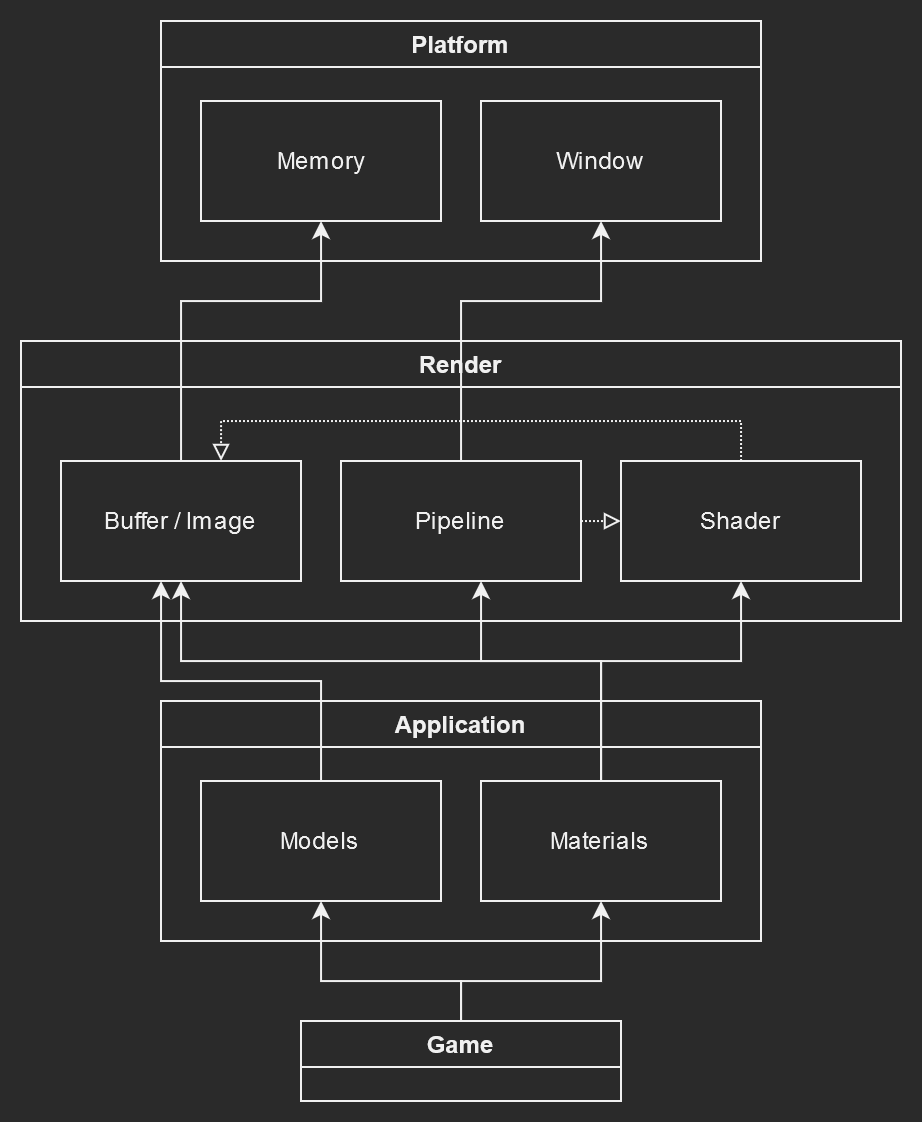

The diagram above was exported from draw.io. Its source (the exported page's mxGraphModel, read from the mxfile embedded in the PNG):
<mxGraphModel dx="697" dy="635" grid="1" gridSize="10" guides="1" tooltips="1" connect="1" arrows="1" fold="1" page="1" pageScale="1" pageWidth="850" pageHeight="1100" math="0" shadow="0">
  <root>
    <mxCell id="0" />
    <mxCell id="1" parent="0" />
    <mxCell id="S7fK5OectUNyCoITpQ1Z-20" value="Platform" style="swimlane;" vertex="1" parent="1">
      <mxGeometry x="400" y="100" width="300" height="120" as="geometry" />
    </mxCell>
    <mxCell id="S7fK5OectUNyCoITpQ1Z-25" value="Memory" style="rounded=0;whiteSpace=wrap;html=1;" vertex="1" parent="S7fK5OectUNyCoITpQ1Z-20">
      <mxGeometry x="20" y="40" width="120" height="60" as="geometry" />
    </mxCell>
    <mxCell id="S7fK5OectUNyCoITpQ1Z-24" value="Window" style="rounded=0;whiteSpace=wrap;html=1;" vertex="1" parent="S7fK5OectUNyCoITpQ1Z-20">
      <mxGeometry x="160" y="40" width="120" height="60" as="geometry" />
    </mxCell>
    <mxCell id="S7fK5OectUNyCoITpQ1Z-21" value="Render" style="swimlane;" vertex="1" parent="1">
      <mxGeometry x="330" y="260" width="440" height="140" as="geometry" />
    </mxCell>
    <mxCell id="S7fK5OectUNyCoITpQ1Z-63" style="edgeStyle=orthogonalEdgeStyle;rounded=0;orthogonalLoop=1;jettySize=auto;html=1;startArrow=none;startFill=0;endArrow=block;endFill=0;dashed=1;dashPattern=1 1;" edge="1" parent="S7fK5OectUNyCoITpQ1Z-21" source="S7fK5OectUNyCoITpQ1Z-27" target="S7fK5OectUNyCoITpQ1Z-28">
      <mxGeometry relative="1" as="geometry">
        <Array as="points">
          <mxPoint x="360" y="40" />
          <mxPoint x="100" y="40" />
        </Array>
      </mxGeometry>
    </mxCell>
    <mxCell id="S7fK5OectUNyCoITpQ1Z-27" value="Shader" style="rounded=0;whiteSpace=wrap;html=1;" vertex="1" parent="S7fK5OectUNyCoITpQ1Z-21">
      <mxGeometry x="300" y="60" width="120" height="60" as="geometry" />
    </mxCell>
    <mxCell id="S7fK5OectUNyCoITpQ1Z-64" style="edgeStyle=orthogonalEdgeStyle;rounded=0;orthogonalLoop=1;jettySize=auto;html=1;dashed=1;dashPattern=1 1;startArrow=none;startFill=0;endArrow=block;endFill=0;" edge="1" parent="S7fK5OectUNyCoITpQ1Z-21" source="S7fK5OectUNyCoITpQ1Z-26" target="S7fK5OectUNyCoITpQ1Z-27">
      <mxGeometry relative="1" as="geometry">
        <Array as="points">
          <mxPoint x="290" y="90" />
          <mxPoint x="290" y="90" />
        </Array>
      </mxGeometry>
    </mxCell>
    <mxCell id="S7fK5OectUNyCoITpQ1Z-26" value="Pipeline" style="rounded=0;whiteSpace=wrap;html=1;" vertex="1" parent="S7fK5OectUNyCoITpQ1Z-21">
      <mxGeometry x="160" y="60" width="120" height="60" as="geometry" />
    </mxCell>
    <mxCell id="S7fK5OectUNyCoITpQ1Z-28" value="Buffer / Image" style="rounded=0;whiteSpace=wrap;html=1;" vertex="1" parent="S7fK5OectUNyCoITpQ1Z-21">
      <mxGeometry x="20" y="60" width="120" height="60" as="geometry" />
    </mxCell>
    <mxCell id="S7fK5OectUNyCoITpQ1Z-22" value="Application" style="swimlane;" vertex="1" parent="1">
      <mxGeometry x="400" y="440" width="300" height="120" as="geometry" />
    </mxCell>
    <mxCell id="S7fK5OectUNyCoITpQ1Z-30" value="Models" style="rounded=0;whiteSpace=wrap;html=1;" vertex="1" parent="S7fK5OectUNyCoITpQ1Z-22">
      <mxGeometry x="20" y="40" width="120" height="60" as="geometry" />
    </mxCell>
    <mxCell id="S7fK5OectUNyCoITpQ1Z-31" value="Materials" style="rounded=0;whiteSpace=wrap;html=1;" vertex="1" parent="S7fK5OectUNyCoITpQ1Z-22">
      <mxGeometry x="160" y="40" width="120" height="60" as="geometry" />
    </mxCell>
    <mxCell id="S7fK5OectUNyCoITpQ1Z-23" value="Game" style="swimlane;" vertex="1" parent="1">
      <mxGeometry x="470" y="600" width="160" height="40" as="geometry" />
    </mxCell>
    <mxCell id="S7fK5OectUNyCoITpQ1Z-45" style="edgeStyle=orthogonalEdgeStyle;rounded=0;orthogonalLoop=1;jettySize=auto;html=1;startArrow=none;startFill=0;" edge="1" parent="1" source="S7fK5OectUNyCoITpQ1Z-23" target="S7fK5OectUNyCoITpQ1Z-31">
      <mxGeometry relative="1" as="geometry">
        <mxPoint x="550.0344827586207" y="640" as="sourcePoint" />
        <Array as="points">
          <mxPoint x="550" y="580" />
          <mxPoint x="620" y="580" />
        </Array>
      </mxGeometry>
    </mxCell>
    <mxCell id="S7fK5OectUNyCoITpQ1Z-46" style="edgeStyle=orthogonalEdgeStyle;rounded=0;orthogonalLoop=1;jettySize=auto;html=1;startArrow=none;startFill=0;" edge="1" parent="1" source="S7fK5OectUNyCoITpQ1Z-23" target="S7fK5OectUNyCoITpQ1Z-30">
      <mxGeometry relative="1" as="geometry">
        <mxPoint x="550.0344827586207" y="640" as="sourcePoint" />
        <Array as="points">
          <mxPoint x="550" y="580" />
          <mxPoint x="480" y="580" />
        </Array>
      </mxGeometry>
    </mxCell>
    <mxCell id="S7fK5OectUNyCoITpQ1Z-47" style="edgeStyle=orthogonalEdgeStyle;rounded=0;orthogonalLoop=1;jettySize=auto;html=1;startArrow=none;startFill=0;" edge="1" parent="1" source="S7fK5OectUNyCoITpQ1Z-31" target="S7fK5OectUNyCoITpQ1Z-27">
      <mxGeometry relative="1" as="geometry">
        <Array as="points">
          <mxPoint x="620" y="420" />
          <mxPoint x="690" y="420" />
        </Array>
      </mxGeometry>
    </mxCell>
    <mxCell id="S7fK5OectUNyCoITpQ1Z-52" style="edgeStyle=orthogonalEdgeStyle;rounded=0;orthogonalLoop=1;jettySize=auto;html=1;startArrow=none;startFill=0;" edge="1" parent="1" source="S7fK5OectUNyCoITpQ1Z-31" target="S7fK5OectUNyCoITpQ1Z-26">
      <mxGeometry relative="1" as="geometry">
        <Array as="points">
          <mxPoint x="620" y="420" />
          <mxPoint x="560" y="420" />
        </Array>
      </mxGeometry>
    </mxCell>
    <mxCell id="S7fK5OectUNyCoITpQ1Z-59" style="edgeStyle=orthogonalEdgeStyle;rounded=0;orthogonalLoop=1;jettySize=auto;html=1;startArrow=none;startFill=0;" edge="1" parent="1" source="S7fK5OectUNyCoITpQ1Z-28" target="S7fK5OectUNyCoITpQ1Z-25">
      <mxGeometry relative="1" as="geometry">
        <Array as="points">
          <mxPoint x="410" y="240" />
          <mxPoint x="480" y="240" />
        </Array>
      </mxGeometry>
    </mxCell>
    <mxCell id="S7fK5OectUNyCoITpQ1Z-61" style="edgeStyle=orthogonalEdgeStyle;rounded=0;orthogonalLoop=1;jettySize=auto;html=1;startArrow=none;startFill=0;" edge="1" parent="1" source="S7fK5OectUNyCoITpQ1Z-26" target="S7fK5OectUNyCoITpQ1Z-24">
      <mxGeometry relative="1" as="geometry">
        <Array as="points">
          <mxPoint x="550" y="240" />
          <mxPoint x="620" y="240" />
        </Array>
      </mxGeometry>
    </mxCell>
    <mxCell id="S7fK5OectUNyCoITpQ1Z-56" style="edgeStyle=orthogonalEdgeStyle;rounded=0;orthogonalLoop=1;jettySize=auto;html=1;startArrow=none;startFill=0;" edge="1" parent="1" source="S7fK5OectUNyCoITpQ1Z-30" target="S7fK5OectUNyCoITpQ1Z-28">
      <mxGeometry relative="1" as="geometry">
        <Array as="points">
          <mxPoint x="480" y="430" />
          <mxPoint x="400" y="430" />
        </Array>
      </mxGeometry>
    </mxCell>
    <mxCell id="S7fK5OectUNyCoITpQ1Z-57" style="edgeStyle=orthogonalEdgeStyle;rounded=0;orthogonalLoop=1;jettySize=auto;html=1;startArrow=none;startFill=0;" edge="1" parent="1" source="S7fK5OectUNyCoITpQ1Z-31" target="S7fK5OectUNyCoITpQ1Z-28">
      <mxGeometry relative="1" as="geometry">
        <Array as="points">
          <mxPoint x="620" y="420" />
          <mxPoint x="410" y="420" />
        </Array>
      </mxGeometry>
    </mxCell>
  </root>
</mxGraphModel>